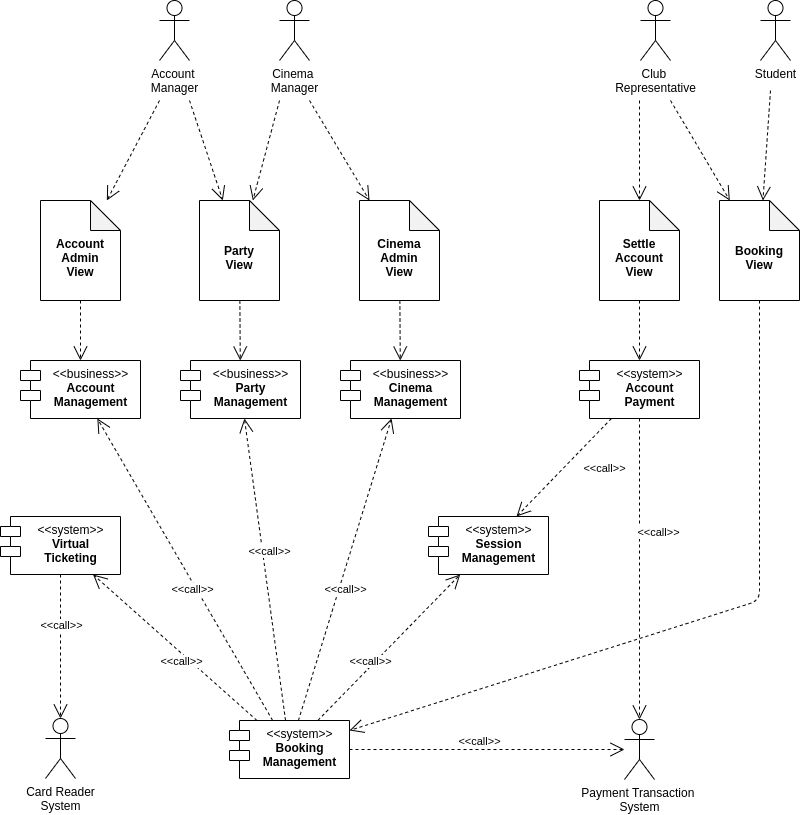

The diagram above was exported from draw.io. Its source (the exported page's mxGraphModel, read from the mxfile embedded in the PNG):
<mxGraphModel dx="1547" dy="1166" grid="1" gridSize="10" guides="1" tooltips="1" connect="1" arrows="1" fold="1" page="1" pageScale="1" pageWidth="827" pageHeight="1169" background="#ffffff" math="0" shadow="0">
  <root>
    <mxCell id="0" />
    <mxCell id="1" parent="0" />
    <mxCell id="a4ktwxldiNDEK1bDkVl5-18" value="&amp;lt;&amp;lt;business&amp;gt;&amp;gt;&lt;br&gt;&lt;b&gt;Cinema&lt;br&gt;Management&lt;/b&gt;" style="shape=module;align=left;spacingLeft=20;align=center;verticalAlign=top;fontStyle=0;html=1;" parent="1" vertex="1">
      <mxGeometry x="1221" y="400" width="120" height="58" as="geometry" />
    </mxCell>
    <mxCell id="a4ktwxldiNDEK1bDkVl5-1" value="Account &lt;br&gt;Manager" style="shape=umlActor;verticalLabelPosition=bottom;verticalAlign=top;html=1;outlineConnect=0;" parent="1" vertex="1">
      <mxGeometry x="1040" y="40" width="30" height="60" as="geometry" />
    </mxCell>
    <mxCell id="a4ktwxldiNDEK1bDkVl5-2" value="Cinema &lt;br&gt;Manager" style="shape=umlActor;verticalLabelPosition=bottom;verticalAlign=top;html=1;outlineConnect=0;" parent="1" vertex="1">
      <mxGeometry x="1160" y="40" width="30" height="60" as="geometry" />
    </mxCell>
    <mxCell id="a4ktwxldiNDEK1bDkVl5-3" value="Club &lt;br&gt;Representative" style="shape=umlActor;verticalLabelPosition=bottom;verticalAlign=top;html=1;outlineConnect=0;" parent="1" vertex="1">
      <mxGeometry x="1521" y="40" width="30" height="60" as="geometry" />
    </mxCell>
    <mxCell id="a4ktwxldiNDEK1bDkVl5-4" value="Student" style="shape=umlActor;verticalLabelPosition=bottom;verticalAlign=top;html=1;outlineConnect=0;" parent="1" vertex="1">
      <mxGeometry x="1641" y="40" width="30" height="60" as="geometry" />
    </mxCell>
    <mxCell id="a4ktwxldiNDEK1bDkVl5-5" value="Payment Transaction &lt;br&gt;System" style="shape=umlActor;verticalLabelPosition=bottom;verticalAlign=top;html=1;outlineConnect=0;" parent="1" vertex="1">
      <mxGeometry x="1505" y="759" width="30" height="60" as="geometry" />
    </mxCell>
    <mxCell id="a4ktwxldiNDEK1bDkVl5-6" value="Card Reader&lt;br&gt;System" style="shape=umlActor;verticalLabelPosition=bottom;verticalAlign=top;html=1;outlineConnect=0;" parent="1" vertex="1">
      <mxGeometry x="926" y="758" width="30" height="60" as="geometry" />
    </mxCell>
    <mxCell id="a4ktwxldiNDEK1bDkVl5-7" value="&lt;b&gt;&lt;br&gt;Account&lt;br&gt;Admin&lt;br&gt;View&lt;/b&gt;" style="shape=note;whiteSpace=wrap;html=1;backgroundOutline=1;darkOpacity=0.05;" parent="1" vertex="1">
      <mxGeometry x="921" y="240" width="80" height="100" as="geometry" />
    </mxCell>
    <mxCell id="a4ktwxldiNDEK1bDkVl5-8" value="&lt;b&gt;&lt;br&gt;Booking&lt;br&gt;View&lt;/b&gt;" style="shape=note;whiteSpace=wrap;html=1;backgroundOutline=1;darkOpacity=0.05;" parent="1" vertex="1">
      <mxGeometry x="1600" y="240" width="80" height="100" as="geometry" />
    </mxCell>
    <mxCell id="a4ktwxldiNDEK1bDkVl5-9" value="&lt;b&gt;&lt;br&gt;Party&lt;br&gt;View&lt;/b&gt;" style="shape=note;whiteSpace=wrap;html=1;backgroundOutline=1;darkOpacity=0.05;" parent="1" vertex="1">
      <mxGeometry x="1080" y="240" width="80" height="100" as="geometry" />
    </mxCell>
    <mxCell id="a4ktwxldiNDEK1bDkVl5-11" value="&lt;b&gt;&lt;br&gt;Cinema&lt;br&gt;Admin&lt;br&gt;View&lt;/b&gt;" style="shape=note;whiteSpace=wrap;html=1;backgroundOutline=1;darkOpacity=0.05;" parent="1" vertex="1">
      <mxGeometry x="1240" y="240" width="80" height="100" as="geometry" />
    </mxCell>
    <mxCell id="a4ktwxldiNDEK1bDkVl5-14" value="" style="endArrow=open;endSize=12;dashed=1;html=1;" parent="1" target="a4ktwxldiNDEK1bDkVl5-7" edge="1">
      <mxGeometry width="160" relative="1" as="geometry">
        <mxPoint x="1040" y="140" as="sourcePoint" />
        <mxPoint x="1400" y="390" as="targetPoint" />
      </mxGeometry>
    </mxCell>
    <mxCell id="a4ktwxldiNDEK1bDkVl5-15" value="" style="endArrow=open;endSize=12;dashed=1;html=1;" parent="1" edge="1">
      <mxGeometry width="160" relative="1" as="geometry">
        <mxPoint x="1070" y="140" as="sourcePoint" />
        <mxPoint x="1103.3333333333333" y="240" as="targetPoint" />
      </mxGeometry>
    </mxCell>
    <mxCell id="a4ktwxldiNDEK1bDkVl5-16" value="" style="endArrow=open;endSize=12;dashed=1;html=1;" parent="1" edge="1">
      <mxGeometry width="160" relative="1" as="geometry">
        <mxPoint x="1160" y="140" as="sourcePoint" />
        <mxPoint x="1133.3333333333333" y="240" as="targetPoint" />
      </mxGeometry>
    </mxCell>
    <mxCell id="a4ktwxldiNDEK1bDkVl5-17" value="" style="endArrow=open;endSize=12;dashed=1;html=1;" parent="1" target="a4ktwxldiNDEK1bDkVl5-11" edge="1">
      <mxGeometry width="160" relative="1" as="geometry">
        <mxPoint x="1190" y="140" as="sourcePoint" />
        <mxPoint x="1156.6666666666665" y="250" as="targetPoint" />
      </mxGeometry>
    </mxCell>
    <mxCell id="a4ktwxldiNDEK1bDkVl5-19" value="&amp;lt;&amp;lt;business&amp;gt;&amp;gt;&lt;br&gt;&lt;b&gt;Account&lt;br&gt;Management&lt;/b&gt;" style="shape=module;align=left;spacingLeft=20;align=center;verticalAlign=top;fontStyle=0;html=1;" parent="1" vertex="1">
      <mxGeometry x="901" y="400" width="120" height="58" as="geometry" />
    </mxCell>
    <mxCell id="a4ktwxldiNDEK1bDkVl5-21" value="" style="endArrow=open;endSize=12;dashed=1;html=1;" parent="1" target="a4ktwxldiNDEK1bDkVl5-8" edge="1">
      <mxGeometry width="160" relative="1" as="geometry">
        <mxPoint x="1551" y="140" as="sourcePoint" />
        <mxPoint x="1224.3333333333335" y="250" as="targetPoint" />
      </mxGeometry>
    </mxCell>
    <mxCell id="a4ktwxldiNDEK1bDkVl5-22" value="" style="endArrow=open;endSize=12;dashed=1;html=1;" parent="1" target="a4ktwxldiNDEK1bDkVl5-8" edge="1">
      <mxGeometry width="160" relative="1" as="geometry">
        <mxPoint x="1651" y="130" as="sourcePoint" />
        <mxPoint x="1507.6666666666665" y="250" as="targetPoint" />
      </mxGeometry>
    </mxCell>
    <mxCell id="a4ktwxldiNDEK1bDkVl5-23" value="" style="endArrow=open;endSize=12;dashed=1;html=1;" parent="1" source="a4ktwxldiNDEK1bDkVl5-7" target="a4ktwxldiNDEK1bDkVl5-19" edge="1">
      <mxGeometry width="160" relative="1" as="geometry">
        <mxPoint x="1050" y="150" as="sourcePoint" />
        <mxPoint x="1024" y="250" as="targetPoint" />
      </mxGeometry>
    </mxCell>
    <mxCell id="a4ktwxldiNDEK1bDkVl5-24" value="" style="endArrow=open;endSize=12;dashed=1;html=1;" parent="1" source="a4ktwxldiNDEK1bDkVl5-11" target="a4ktwxldiNDEK1bDkVl5-18" edge="1">
      <mxGeometry width="160" relative="1" as="geometry">
        <mxPoint x="1159" y="442" as="sourcePoint" />
        <mxPoint x="1159" y="662" as="targetPoint" />
      </mxGeometry>
    </mxCell>
    <mxCell id="a4ktwxldiNDEK1bDkVl5-25" value="&amp;lt;&amp;lt;system&amp;gt;&amp;gt;&lt;br&gt;&lt;b&gt;Booking&lt;br&gt;Management&lt;br&gt;&lt;/b&gt;" style="shape=module;align=left;spacingLeft=20;align=center;verticalAlign=top;fontStyle=0;html=1;" parent="1" vertex="1">
      <mxGeometry x="1110" y="760" width="120" height="58" as="geometry" />
    </mxCell>
    <mxCell id="a4ktwxldiNDEK1bDkVl5-26" value="" style="endArrow=open;endSize=12;dashed=1;html=1;" parent="1" source="a4ktwxldiNDEK1bDkVl5-8" target="a4ktwxldiNDEK1bDkVl5-25" edge="1">
      <mxGeometry width="160" relative="1" as="geometry">
        <mxPoint x="1470.9972240802676" y="415" as="sourcePoint" />
        <mxPoint x="1638" y="730" as="targetPoint" />
        <Array as="points">
          <mxPoint x="1640" y="640" />
        </Array>
      </mxGeometry>
    </mxCell>
    <mxCell id="a4ktwxldiNDEK1bDkVl5-28" value="" style="endArrow=open;endSize=12;dashed=1;html=1;" parent="1" source="a4ktwxldiNDEK1bDkVl5-25" target="a4ktwxldiNDEK1bDkVl5-5" edge="1">
      <mxGeometry width="160" relative="1" as="geometry">
        <mxPoint x="1220" y="570" as="sourcePoint" />
        <mxPoint x="1130" y="612" as="targetPoint" />
      </mxGeometry>
    </mxCell>
    <mxCell id="a4ktwxldiNDEK1bDkVl5-29" value="&amp;lt;&amp;lt;call&amp;gt;&amp;gt;" style="edgeLabel;html=1;align=center;verticalAlign=middle;resizable=0;points=[];" parent="a4ktwxldiNDEK1bDkVl5-28" vertex="1" connectable="0">
      <mxGeometry x="-0.1948" relative="1" as="geometry">
        <mxPoint x="18" y="-8.47" as="offset" />
      </mxGeometry>
    </mxCell>
    <mxCell id="a4ktwxldiNDEK1bDkVl5-33" value="&amp;lt;&amp;lt;system&amp;gt;&amp;gt;&lt;br&gt;&lt;b&gt;Virtual&lt;br&gt;Ticketing&lt;br&gt;&lt;/b&gt;" style="shape=module;align=left;spacingLeft=20;align=center;verticalAlign=top;fontStyle=0;html=1;" parent="1" vertex="1">
      <mxGeometry x="881" y="556" width="120" height="58" as="geometry" />
    </mxCell>
    <mxCell id="a4ktwxldiNDEK1bDkVl5-36" value="" style="endArrow=open;endSize=12;dashed=1;html=1;" parent="1" source="a4ktwxldiNDEK1bDkVl5-25" target="a4ktwxldiNDEK1bDkVl5-33" edge="1">
      <mxGeometry width="160" relative="1" as="geometry">
        <mxPoint x="1190" y="640.7379912663755" as="sourcePoint" />
        <mxPoint x="1344" y="640.0655021834061" as="targetPoint" />
      </mxGeometry>
    </mxCell>
    <mxCell id="a4ktwxldiNDEK1bDkVl5-37" value="&amp;lt;&amp;lt;call&amp;gt;&amp;gt;" style="edgeLabel;html=1;align=center;verticalAlign=middle;resizable=0;points=[];" parent="a4ktwxldiNDEK1bDkVl5-36" vertex="1" connectable="0">
      <mxGeometry x="-0.1948" relative="1" as="geometry">
        <mxPoint x="-10.490000000000002" y="-1.240000000000002" as="offset" />
      </mxGeometry>
    </mxCell>
    <mxCell id="a4ktwxldiNDEK1bDkVl5-38" value="&amp;lt;&amp;lt;business&amp;gt;&amp;gt;&lt;br&gt;&lt;b&gt;Party&lt;br&gt;Management&lt;/b&gt;" style="shape=module;align=left;spacingLeft=20;align=center;verticalAlign=top;fontStyle=0;html=1;" parent="1" vertex="1">
      <mxGeometry x="1061" y="400" width="120" height="58" as="geometry" />
    </mxCell>
    <mxCell id="a4ktwxldiNDEK1bDkVl5-39" value="" style="endArrow=open;endSize=12;dashed=1;html=1;" parent="1" source="a4ktwxldiNDEK1bDkVl5-9" target="a4ktwxldiNDEK1bDkVl5-38" edge="1">
      <mxGeometry width="160" relative="1" as="geometry">
        <mxPoint x="1290.1474926253686" y="350" as="sourcePoint" />
        <mxPoint x="1290.9144542772865" y="610" as="targetPoint" />
      </mxGeometry>
    </mxCell>
    <mxCell id="a4ktwxldiNDEK1bDkVl5-40" value="" style="endArrow=open;endSize=12;dashed=1;html=1;" parent="1" source="a4ktwxldiNDEK1bDkVl5-25" target="a4ktwxldiNDEK1bDkVl5-18" edge="1">
      <mxGeometry width="160" relative="1" as="geometry">
        <mxPoint x="1450" y="510" as="sourcePoint" />
        <mxPoint x="1450" y="610" as="targetPoint" />
      </mxGeometry>
    </mxCell>
    <mxCell id="a4ktwxldiNDEK1bDkVl5-41" value="&amp;lt;&amp;lt;call&amp;gt;&amp;gt;" style="edgeLabel;html=1;align=center;verticalAlign=middle;resizable=0;points=[];" parent="a4ktwxldiNDEK1bDkVl5-40" vertex="1" connectable="0">
      <mxGeometry x="-0.1948" relative="1" as="geometry">
        <mxPoint x="9.020000000000003" y="-10.020000000000001" as="offset" />
      </mxGeometry>
    </mxCell>
    <mxCell id="a4ktwxldiNDEK1bDkVl5-42" value="" style="endArrow=open;endSize=12;dashed=1;html=1;" parent="1" source="a4ktwxldiNDEK1bDkVl5-25" target="a4ktwxldiNDEK1bDkVl5-38" edge="1">
      <mxGeometry width="160" relative="1" as="geometry">
        <mxPoint x="1420.8164556962024" y="510" as="sourcePoint" />
        <mxPoint x="1320.1835443037976" y="610" as="targetPoint" />
      </mxGeometry>
    </mxCell>
    <mxCell id="a4ktwxldiNDEK1bDkVl5-43" value="&amp;lt;&amp;lt;call&amp;gt;&amp;gt;" style="edgeLabel;html=1;align=center;verticalAlign=middle;resizable=0;points=[];" parent="a4ktwxldiNDEK1bDkVl5-42" vertex="1" connectable="0">
      <mxGeometry x="-0.1948" relative="1" as="geometry">
        <mxPoint y="-47.790000000000006" as="offset" />
      </mxGeometry>
    </mxCell>
    <mxCell id="a4ktwxldiNDEK1bDkVl5-44" value="" style="endArrow=open;endSize=12;dashed=1;html=1;" parent="1" source="a4ktwxldiNDEK1bDkVl5-25" target="a4ktwxldiNDEK1bDkVl5-19" edge="1">
      <mxGeometry width="160" relative="1" as="geometry">
        <mxPoint x="1391.4493670886072" y="510" as="sourcePoint" />
        <mxPoint x="1189.5506329113923" y="610" as="targetPoint" />
      </mxGeometry>
    </mxCell>
    <mxCell id="a4ktwxldiNDEK1bDkVl5-45" value="&amp;lt;&amp;lt;call&amp;gt;&amp;gt;" style="edgeLabel;html=1;align=center;verticalAlign=middle;resizable=0;points=[];" parent="a4ktwxldiNDEK1bDkVl5-44" vertex="1" connectable="0">
      <mxGeometry x="-0.1948" relative="1" as="geometry">
        <mxPoint x="-11.019999999999996" y="-10.15" as="offset" />
      </mxGeometry>
    </mxCell>
    <mxCell id="a4ktwxldiNDEK1bDkVl5-47" value="" style="endArrow=open;endSize=12;dashed=1;html=1;" parent="1" source="a4ktwxldiNDEK1bDkVl5-33" target="a4ktwxldiNDEK1bDkVl5-6" edge="1">
      <mxGeometry width="160" relative="1" as="geometry">
        <mxPoint x="1289" y="859.9971309192202" as="sourcePoint" />
        <mxPoint x="1573" y="860.7882172701951" as="targetPoint" />
      </mxGeometry>
    </mxCell>
    <mxCell id="a4ktwxldiNDEK1bDkVl5-48" value="&amp;lt;&amp;lt;call&amp;gt;&amp;gt;" style="edgeLabel;html=1;align=center;verticalAlign=middle;resizable=0;points=[];" parent="a4ktwxldiNDEK1bDkVl5-47" vertex="1" connectable="0">
      <mxGeometry x="-0.1948" relative="1" as="geometry">
        <mxPoint y="-8.47" as="offset" />
      </mxGeometry>
    </mxCell>
    <mxCell id="a4ktwxldiNDEK1bDkVl5-50" value="&lt;b&gt;&lt;br&gt;Settle&lt;br&gt;Account&lt;br&gt;View&lt;/b&gt;" style="shape=note;whiteSpace=wrap;html=1;backgroundOutline=1;darkOpacity=0.05;" parent="1" vertex="1">
      <mxGeometry x="1480" y="240" width="80" height="100" as="geometry" />
    </mxCell>
    <mxCell id="a4ktwxldiNDEK1bDkVl5-51" value="&amp;lt;&amp;lt;system&amp;gt;&amp;gt;&lt;br&gt;&lt;b&gt;Account&lt;/b&gt;&lt;b&gt;&lt;br&gt;Payment&lt;br&gt;&lt;br&gt;&lt;/b&gt;" style="shape=module;align=left;spacingLeft=20;align=center;verticalAlign=top;fontStyle=0;html=1;" parent="1" vertex="1">
      <mxGeometry x="1460" y="400" width="120" height="58" as="geometry" />
    </mxCell>
    <mxCell id="a4ktwxldiNDEK1bDkVl5-52" value="" style="endArrow=open;endSize=12;dashed=1;html=1;" parent="1" target="a4ktwxldiNDEK1bDkVl5-50" edge="1">
      <mxGeometry width="160" relative="1" as="geometry">
        <mxPoint x="1520" y="140" as="sourcePoint" />
        <mxPoint x="1561" y="250" as="targetPoint" />
      </mxGeometry>
    </mxCell>
    <mxCell id="a4ktwxldiNDEK1bDkVl5-53" value="" style="endArrow=open;endSize=12;dashed=1;html=1;" parent="1" source="a4ktwxldiNDEK1bDkVl5-50" target="a4ktwxldiNDEK1bDkVl5-51" edge="1">
      <mxGeometry width="160" relative="1" as="geometry">
        <mxPoint x="1409.9997122302157" y="420" as="sourcePoint" />
        <mxPoint x="1410.431366906475" y="480" as="targetPoint" />
      </mxGeometry>
    </mxCell>
    <mxCell id="a4ktwxldiNDEK1bDkVl5-54" value="" style="endArrow=open;endSize=12;dashed=1;html=1;" parent="1" source="a4ktwxldiNDEK1bDkVl5-51" target="a4ktwxldiNDEK1bDkVl5-5" edge="1">
      <mxGeometry width="160" relative="1" as="geometry">
        <mxPoint x="1272" y="641.2371541501977" as="sourcePoint" />
        <mxPoint x="1581" y="600" as="targetPoint" />
      </mxGeometry>
    </mxCell>
    <mxCell id="a4ktwxldiNDEK1bDkVl5-55" value="&amp;lt;&amp;lt;call&amp;gt;&amp;gt;" style="edgeLabel;html=1;align=center;verticalAlign=middle;resizable=0;points=[];" parent="a4ktwxldiNDEK1bDkVl5-54" vertex="1" connectable="0">
      <mxGeometry x="-0.1948" relative="1" as="geometry">
        <mxPoint x="18" y="-8.47" as="offset" />
      </mxGeometry>
    </mxCell>
    <mxCell id="a4ktwxldiNDEK1bDkVl5-58" value="&amp;lt;&amp;lt;system&amp;gt;&amp;gt;&lt;br&gt;&lt;b&gt;Session&lt;br&gt;Management&lt;/b&gt;" style="shape=module;align=left;spacingLeft=20;align=center;verticalAlign=top;fontStyle=0;html=1;" parent="1" vertex="1">
      <mxGeometry x="1309" y="556" width="120" height="58" as="geometry" />
    </mxCell>
    <mxCell id="a4ktwxldiNDEK1bDkVl5-64" value="" style="endArrow=open;endSize=12;dashed=1;html=1;" parent="1" source="a4ktwxldiNDEK1bDkVl5-25" target="a4ktwxldiNDEK1bDkVl5-58" edge="1">
      <mxGeometry width="160" relative="1" as="geometry">
        <mxPoint x="1142.11875" y="770" as="sourcePoint" />
        <mxPoint x="1008.8812500000001" y="668" as="targetPoint" />
      </mxGeometry>
    </mxCell>
    <mxCell id="a4ktwxldiNDEK1bDkVl5-65" value="&amp;lt;&amp;lt;call&amp;gt;&amp;gt;" style="edgeLabel;html=1;align=center;verticalAlign=middle;resizable=0;points=[];" parent="a4ktwxldiNDEK1bDkVl5-64" vertex="1" connectable="0">
      <mxGeometry x="-0.1948" relative="1" as="geometry">
        <mxPoint x="-5.32" y="-1.540000000000001" as="offset" />
      </mxGeometry>
    </mxCell>
    <mxCell id="a4ktwxldiNDEK1bDkVl5-73" value="" style="endArrow=open;endSize=12;dashed=1;html=1;" parent="1" source="a4ktwxldiNDEK1bDkVl5-51" target="a4ktwxldiNDEK1bDkVl5-58" edge="1">
      <mxGeometry width="160" relative="1" as="geometry">
        <mxPoint x="1212.838235294117" y="770" as="sourcePoint" />
        <mxPoint x="1378.1617647058824" y="623.9999999999998" as="targetPoint" />
      </mxGeometry>
    </mxCell>
    <mxCell id="a4ktwxldiNDEK1bDkVl5-74" value="&amp;lt;&amp;lt;call&amp;gt;&amp;gt;" style="edgeLabel;html=1;align=center;verticalAlign=middle;resizable=0;points=[];" parent="a4ktwxldiNDEK1bDkVl5-73" vertex="1" connectable="0">
      <mxGeometry x="-0.1948" relative="1" as="geometry">
        <mxPoint x="30" y="9.999999999999998" as="offset" />
      </mxGeometry>
    </mxCell>
  </root>
</mxGraphModel>